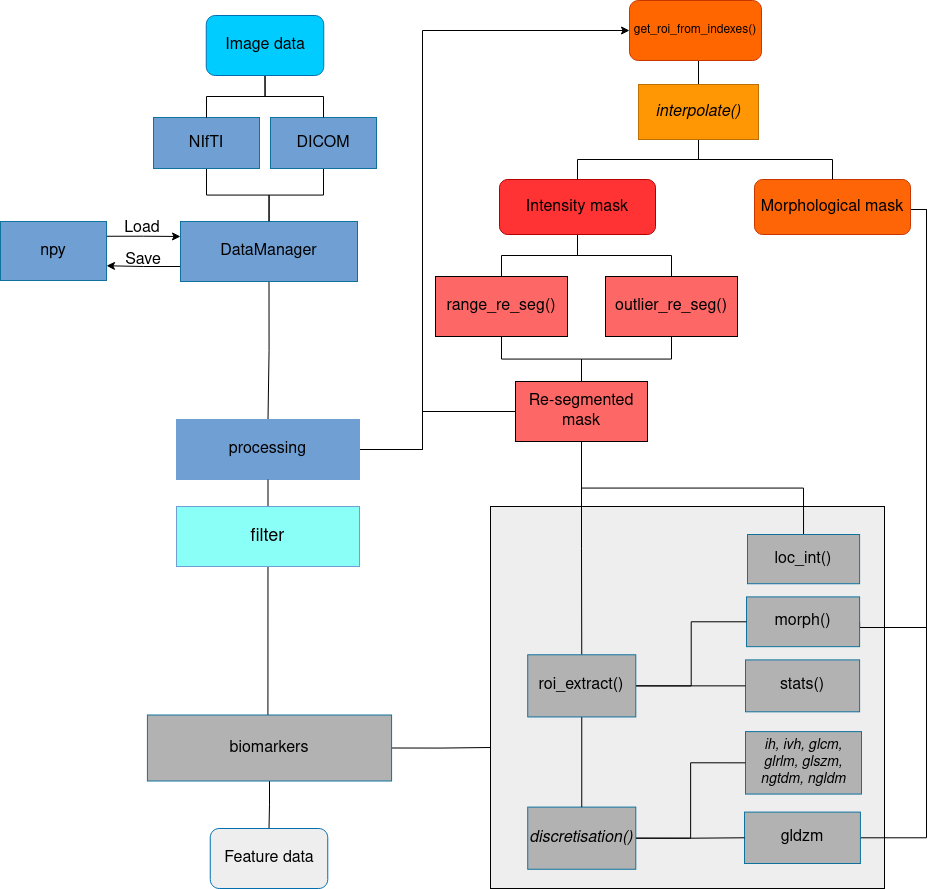

The diagram above was exported from draw.io. Its source (the exported page's mxGraphModel, read from the mxfile embedded in the PNG):
<mxGraphModel dx="4329" dy="4733" grid="0" gridSize="10" guides="1" tooltips="1" connect="1" arrows="1" fold="1" page="0" pageScale="1" pageWidth="1169" pageHeight="827" math="0" shadow="0">
  <root>
    <mxCell id="0" />
    <mxCell id="1" parent="0" />
    <mxCell id="2" value="" style="group;fillColor=#eeeeee;strokeColor=default;rounded=0;glass=0;sketch=0;container=0;" connectable="0" vertex="1" parent="1">
      <mxGeometry x="1546" y="529" width="394" height="382" as="geometry" />
    </mxCell>
    <mxCell id="3" style="edgeStyle=orthogonalEdgeStyle;rounded=0;orthogonalLoop=1;jettySize=auto;html=1;exitX=0.5;exitY=0;exitDx=0;exitDy=0;entryX=0.5;entryY=1;entryDx=0;entryDy=0;endArrow=none;endFill=0;" edge="1" source="6" target="22" parent="1">
      <mxGeometry relative="1" as="geometry" />
    </mxCell>
    <mxCell id="4" style="edgeStyle=orthogonalEdgeStyle;rounded=0;orthogonalLoop=1;jettySize=auto;html=1;exitX=0;exitY=0.75;exitDx=0;exitDy=0;entryX=1;entryY=0.75;entryDx=0;entryDy=0;fontSize=16;" edge="1" source="6" target="53" parent="1">
      <mxGeometry relative="1" as="geometry" />
    </mxCell>
    <mxCell id="5" style="edgeStyle=orthogonalEdgeStyle;rounded=0;orthogonalLoop=1;jettySize=auto;html=1;exitX=0.5;exitY=1;exitDx=0;exitDy=0;entryX=0.5;entryY=0;entryDx=0;entryDy=0;fontSize=16;endArrow=none;endFill=0;" edge="1" source="6" target="9" parent="1">
      <mxGeometry relative="1" as="geometry" />
    </mxCell>
    <mxCell id="6" value="&lt;font style=&quot;font-size: 16px;&quot;&gt;DataManager&lt;/font&gt;" style="rounded=0;whiteSpace=wrap;html=1;glass=0;perimeterSpacing=0;fillColor=#709FD3;strokeColor=#10739e;" vertex="1" parent="1">
      <mxGeometry x="1236" y="244" width="177" height="60" as="geometry" />
    </mxCell>
    <mxCell id="7" style="edgeStyle=orthogonalEdgeStyle;rounded=0;orthogonalLoop=1;jettySize=auto;html=1;exitX=1;exitY=0.5;exitDx=0;exitDy=0;entryX=0;entryY=0.5;entryDx=0;entryDy=0;" edge="1" source="9" target="19" parent="1">
      <mxGeometry relative="1" as="geometry">
        <Array as="points">
          <mxPoint x="1478" y="472" />
          <mxPoint x="1478" y="53" />
        </Array>
        <mxPoint x="1605" y="411.5" as="sourcePoint" />
      </mxGeometry>
    </mxCell>
    <mxCell id="8" style="edgeStyle=orthogonalEdgeStyle;rounded=0;orthogonalLoop=1;jettySize=auto;html=1;exitX=1;exitY=0.5;exitDx=0;exitDy=0;entryX=0;entryY=0.5;entryDx=0;entryDy=0;fontSize=12;fontColor=#000000;endArrow=none;endFill=0;" edge="1" source="9" target="35" parent="1">
      <mxGeometry relative="1" as="geometry">
        <Array as="points">
          <mxPoint x="1478" y="472" />
          <mxPoint x="1478" y="434" />
        </Array>
      </mxGeometry>
    </mxCell>
    <mxCell id="9" value="&lt;font style=&quot;font-size: 16px;&quot;&gt;processing&lt;/font&gt;" style="rounded=0;whiteSpace=wrap;html=1;glass=0;fillColor=#709FD3;strokeColor=#709FD3;" vertex="1" parent="1">
      <mxGeometry x="1232" y="442" width="183" height="60" as="geometry" />
    </mxCell>
    <mxCell id="10" style="edgeStyle=orthogonalEdgeStyle;rounded=0;sketch=0;orthogonalLoop=1;jettySize=auto;html=1;exitX=0.5;exitY=0;exitDx=0;exitDy=0;entryX=0.5;entryY=1;entryDx=0;entryDy=0;endArrow=none;endFill=0;endSize=10;strokeColor=#000000;" edge="1" source="12" target="14" parent="1">
      <mxGeometry relative="1" as="geometry">
        <mxPoint x="1795" y="310" as="targetPoint" />
      </mxGeometry>
    </mxCell>
    <mxCell id="11" style="edgeStyle=orthogonalEdgeStyle;rounded=0;orthogonalLoop=1;jettySize=auto;html=1;exitX=0.5;exitY=1;exitDx=0;exitDy=0;entryX=0.5;entryY=0;entryDx=0;entryDy=0;fontSize=16;fontColor=#000000;endArrow=none;endFill=0;" edge="1" source="12" target="35" parent="1">
      <mxGeometry relative="1" as="geometry" />
    </mxCell>
    <mxCell id="12" value="&lt;font style=&quot;font-size: 16px;&quot;&gt;range_re_seg()&lt;/font&gt;" style="rounded=0;whiteSpace=wrap;html=1;glass=0;gradientColor=none;fillColor=#fd6766;" vertex="1" parent="1">
      <mxGeometry x="1491" y="299" width="132" height="60" as="geometry" />
    </mxCell>
    <mxCell id="13" style="edgeStyle=orthogonalEdgeStyle;rounded=0;orthogonalLoop=1;jettySize=auto;html=1;exitX=0.5;exitY=1;exitDx=0;exitDy=0;entryX=0.5;entryY=0;entryDx=0;entryDy=0;fontSize=16;fontColor=#000000;endArrow=none;endFill=0;" edge="1" source="14" target="32" parent="1">
      <mxGeometry relative="1" as="geometry" />
    </mxCell>
    <mxCell id="14" value="&lt;font style=&quot;font-size: 16px&quot;&gt;&lt;font color=&quot;#000000&quot;&gt;Intensity mask&lt;/font&gt;&lt;br&gt;&lt;/font&gt;" style="rounded=1;whiteSpace=wrap;html=1;glass=0;fillColor=#ff3334;fontColor=#ffffff;strokeColor=#B20000;" vertex="1" parent="1">
      <mxGeometry x="1555" y="202" width="156" height="55" as="geometry" />
    </mxCell>
    <mxCell id="15" style="edgeStyle=orthogonalEdgeStyle;rounded=0;orthogonalLoop=1;jettySize=auto;html=1;exitX=1;exitY=0.5;exitDx=0;exitDy=0;entryX=1;entryY=0.5;entryDx=0;entryDy=0;fontSize=16;fontColor=#000000;endArrow=none;endFill=0;" edge="1" source="17" target="41" parent="1">
      <mxGeometry relative="1" as="geometry">
        <Array as="points">
          <mxPoint x="1966" y="232" />
          <mxPoint x="1982" y="232" />
          <mxPoint x="1982" y="650" />
        </Array>
      </mxGeometry>
    </mxCell>
    <mxCell id="16" style="edgeStyle=orthogonalEdgeStyle;rounded=0;orthogonalLoop=1;jettySize=auto;html=1;exitX=1;exitY=0.5;exitDx=0;exitDy=0;entryX=1;entryY=0.5;entryDx=0;entryDy=0;fontSize=9;fontColor=#000000;endArrow=none;endFill=0;" edge="1" source="17" target="44" parent="1">
      <mxGeometry relative="1" as="geometry">
        <Array as="points">
          <mxPoint x="1966" y="232" />
          <mxPoint x="1982" y="232" />
          <mxPoint x="1982" y="860" />
        </Array>
      </mxGeometry>
    </mxCell>
    <mxCell id="17" value="&lt;font style=&quot;font-size: 16px&quot;&gt;Morphological mask&lt;br&gt;&lt;/font&gt;" style="rounded=1;whiteSpace=wrap;html=1;glass=0;fillColor=#fe6507;fontColor=#000000;strokeColor=#C73500;" vertex="1" parent="1">
      <mxGeometry x="1810" y="202" width="156" height="55" as="geometry" />
    </mxCell>
    <mxCell id="18" style="edgeStyle=orthogonalEdgeStyle;rounded=0;orthogonalLoop=1;jettySize=auto;html=1;exitX=0.5;exitY=1;exitDx=0;exitDy=0;entryX=0.5;entryY=0;entryDx=0;entryDy=0;fontSize=16;endArrow=none;endFill=0;" edge="1" source="19" target="28" parent="1">
      <mxGeometry relative="1" as="geometry" />
    </mxCell>
    <mxCell id="19" value="get_roi_from_indexes()" style="rounded=1;whiteSpace=wrap;html=1;glass=0;fillColor=#ff6600;fontColor=#000000;strokeColor=#C73500;" vertex="1" parent="1">
      <mxGeometry x="1685" y="23" width="132" height="60" as="geometry" />
    </mxCell>
    <mxCell id="20" style="edgeStyle=orthogonalEdgeStyle;rounded=0;orthogonalLoop=1;jettySize=auto;html=1;exitX=0.5;exitY=1;exitDx=0;exitDy=0;endArrow=none;endFill=0;" edge="1" source="21" target="6" parent="1">
      <mxGeometry relative="1" as="geometry" />
    </mxCell>
    <mxCell id="21" value="&lt;font style=&quot;font-size: 16px&quot;&gt;NIfTI&lt;/font&gt;" style="rounded=0;whiteSpace=wrap;html=1;glass=0;fillColor=#709FD3;strokeColor=#10739e;" vertex="1" parent="1">
      <mxGeometry x="1209" y="140" width="106" height="51" as="geometry" />
    </mxCell>
    <mxCell id="22" value="&lt;font style=&quot;font-size: 16px&quot;&gt;DICOM&lt;/font&gt;" style="rounded=0;whiteSpace=wrap;html=1;glass=0;fillColor=#709fd3;strokeColor=#10739e;" vertex="1" parent="1">
      <mxGeometry x="1326" y="140" width="106" height="51" as="geometry" />
    </mxCell>
    <mxCell id="23" style="edgeStyle=orthogonalEdgeStyle;rounded=0;orthogonalLoop=1;jettySize=auto;html=1;exitX=0.5;exitY=1;exitDx=0;exitDy=0;endArrow=none;endFill=0;" edge="1" source="25" target="21" parent="1">
      <mxGeometry relative="1" as="geometry" />
    </mxCell>
    <mxCell id="24" style="edgeStyle=orthogonalEdgeStyle;rounded=0;orthogonalLoop=1;jettySize=auto;html=1;exitX=0.5;exitY=1;exitDx=0;exitDy=0;entryX=0.5;entryY=0;entryDx=0;entryDy=0;endArrow=none;endFill=0;" edge="1" source="25" target="22" parent="1">
      <mxGeometry relative="1" as="geometry" />
    </mxCell>
    <mxCell id="25" value="&lt;font style=&quot;font-size: 16px&quot;&gt;&lt;font color=&quot;#000000&quot;&gt;Image data&lt;/font&gt;&lt;br&gt;&lt;/font&gt;" style="rounded=1;whiteSpace=wrap;html=1;glass=0;fillColor=#00ccff;strokeColor=#006EAF;fontColor=#ffffff;" vertex="1" parent="1">
      <mxGeometry x="1261.75" y="38" width="117.5" height="60" as="geometry" />
    </mxCell>
    <mxCell id="26" style="edgeStyle=orthogonalEdgeStyle;rounded=0;orthogonalLoop=1;jettySize=auto;html=1;exitX=0.5;exitY=1;exitDx=0;exitDy=0;entryX=0.5;entryY=0;entryDx=0;entryDy=0;fontSize=16;endArrow=none;endFill=0;" edge="1" source="28" target="14" parent="1">
      <mxGeometry relative="1" as="geometry" />
    </mxCell>
    <mxCell id="27" style="edgeStyle=orthogonalEdgeStyle;rounded=0;orthogonalLoop=1;jettySize=auto;html=1;exitX=0.5;exitY=1;exitDx=0;exitDy=0;entryX=0.5;entryY=0;entryDx=0;entryDy=0;fontSize=16;endArrow=none;endFill=0;" edge="1" source="28" target="17" parent="1">
      <mxGeometry relative="1" as="geometry" />
    </mxCell>
    <mxCell id="28" value="&lt;font style=&quot;font-size: 16px&quot;&gt;&lt;i&gt;interpolate()&lt;/i&gt;&lt;/font&gt;" style="rounded=0;whiteSpace=wrap;html=1;glass=0;fillColor=#ff9603;fontColor=#000000;strokeColor=#BD7000;" vertex="1" parent="1">
      <mxGeometry x="1694" y="107" width="120" height="55" as="geometry" />
    </mxCell>
    <mxCell id="29" value="" style="edgeStyle=orthogonalEdgeStyle;rounded=0;orthogonalLoop=1;jettySize=auto;html=1;exitX=0.5;exitY=1;exitDx=0;exitDy=0;entryX=0.5;entryY=0;entryDx=0;entryDy=0;endArrow=none;" edge="1" source="9" parent="1">
      <mxGeometry relative="1" as="geometry">
        <mxPoint x="1320.500000000001" y="456" as="sourcePoint" />
        <mxPoint x="1320.499999999999" y="739" as="targetPoint" />
        <Array as="points">
          <mxPoint x="1324" y="739" />
        </Array>
      </mxGeometry>
    </mxCell>
    <mxCell id="30" value="&lt;font style=&quot;font-size: 18px;&quot;&gt;filter&lt;/font&gt;" style="rounded=0;whiteSpace=wrap;html=1;glass=0;fillColor=#8AFFF7;strokeColor=#709FD3;" vertex="1" parent="1">
      <mxGeometry x="1232" y="529" width="183" height="60" as="geometry" />
    </mxCell>
    <mxCell id="31" style="edgeStyle=orthogonalEdgeStyle;rounded=0;orthogonalLoop=1;jettySize=auto;html=1;exitX=0.5;exitY=1;exitDx=0;exitDy=0;entryX=0.5;entryY=0;entryDx=0;entryDy=0;fontSize=16;fontColor=#000000;endArrow=none;endFill=0;" edge="1" source="32" target="35" parent="1">
      <mxGeometry relative="1" as="geometry" />
    </mxCell>
    <mxCell id="32" value="&lt;font style=&quot;font-size: 16px;&quot;&gt;outlier_re_seg()&lt;/font&gt;" style="rounded=0;whiteSpace=wrap;html=1;glass=0;gradientColor=none;fillColor=#fd6766;" vertex="1" parent="1">
      <mxGeometry x="1661" y="299" width="132" height="60" as="geometry" />
    </mxCell>
    <mxCell id="33" style="edgeStyle=orthogonalEdgeStyle;rounded=0;orthogonalLoop=1;jettySize=auto;html=1;exitX=0.5;exitY=1;exitDx=0;exitDy=0;entryX=0.5;entryY=0;entryDx=0;entryDy=0;fontSize=16;fontColor=#000000;endArrow=none;endFill=0;" edge="1" source="35" target="40" parent="1">
      <mxGeometry relative="1" as="geometry" />
    </mxCell>
    <mxCell id="34" style="edgeStyle=orthogonalEdgeStyle;rounded=0;orthogonalLoop=1;jettySize=auto;html=1;exitX=0.5;exitY=1;exitDx=0;exitDy=0;entryX=0.5;entryY=0;entryDx=0;entryDy=0;fontSize=16;fontColor=#000000;endArrow=none;endFill=0;" edge="1" source="35" target="51" parent="1">
      <mxGeometry relative="1" as="geometry" />
    </mxCell>
    <mxCell id="35" value="&lt;font style=&quot;font-size: 16px&quot;&gt;Re-segmented mask&lt;br&gt;&lt;/font&gt;" style="rounded=0;whiteSpace=wrap;html=1;glass=0;gradientColor=none;fillColor=#fd6766;" vertex="1" parent="1">
      <mxGeometry x="1571" y="404" width="132" height="60" as="geometry" />
    </mxCell>
    <mxCell id="36" style="edgeStyle=orthogonalEdgeStyle;rounded=0;orthogonalLoop=1;jettySize=auto;html=1;exitX=0.5;exitY=1;exitDx=0;exitDy=0;entryX=0.5;entryY=0;entryDx=0;entryDy=0;fontSize=16;fontColor=#000000;endArrow=none;endFill=0;" edge="1" source="38" target="39" parent="1">
      <mxGeometry relative="1" as="geometry" />
    </mxCell>
    <mxCell id="37" style="edgeStyle=orthogonalEdgeStyle;rounded=0;orthogonalLoop=1;jettySize=auto;html=1;exitX=1;exitY=0.5;exitDx=0;exitDy=0;fontSize=16;fontColor=#000000;endArrow=none;endFill=0;" edge="1" source="38" parent="1">
      <mxGeometry relative="1" as="geometry">
        <mxPoint x="1546" y="770" as="targetPoint" />
      </mxGeometry>
    </mxCell>
    <mxCell id="38" value="&lt;font style=&quot;font-size: 16px;&quot;&gt;biomarkers&lt;/font&gt;" style="rounded=0;whiteSpace=wrap;html=1;glass=0;fillColor=#b2b2b2;strokeColor=#10739e;" vertex="1" parent="1">
      <mxGeometry x="1202.92" y="737.5" width="244.16" height="66" as="geometry" />
    </mxCell>
    <mxCell id="39" value="&lt;font style=&quot;font-size: 16px&quot;&gt;&lt;font color=&quot;#000000&quot;&gt;Feature data&lt;/font&gt;&lt;br&gt;&lt;/font&gt;" style="rounded=1;whiteSpace=wrap;html=1;glass=0;fillColor=#eeeeee;strokeColor=#006EAF;fontColor=#ffffff;" vertex="1" parent="1">
      <mxGeometry x="1265.75" y="851" width="117.5" height="60" as="geometry" />
    </mxCell>
    <mxCell id="40" value="&lt;font style=&quot;font-size: 16px;&quot;&gt;loc_int()&lt;/font&gt;" style="rounded=0;whiteSpace=wrap;html=1;glass=0;fillColor=#b2b2b2;strokeColor=#10739e;" vertex="1" parent="1">
      <mxGeometry x="1803" y="557" width="112.1" height="49.23" as="geometry" />
    </mxCell>
    <mxCell id="41" value="&lt;font style=&quot;font-size: 16px;&quot;&gt;morph()&lt;/font&gt;" style="rounded=0;whiteSpace=wrap;html=1;glass=0;fillColor=#b2b2b2;strokeColor=#10739e;" vertex="1" parent="1">
      <mxGeometry x="1802" y="619.4149286498354" width="113.1" height="49.74704720087815" as="geometry" />
    </mxCell>
    <mxCell id="42" value="&lt;font style=&quot;font-size: 16px;&quot;&gt;stats()&lt;/font&gt;" style="rounded=0;whiteSpace=wrap;html=1;glass=0;fillColor=#b2b2b2;strokeColor=#10739e;" vertex="1" parent="1">
      <mxGeometry x="1801" y="682.4039956092206" width="114.1" height="51.913238199780444" as="geometry" />
    </mxCell>
    <mxCell id="43" value="&lt;font style=&quot;font-size: 14px;&quot;&gt;&lt;i&gt;&lt;font style=&quot;font-size: 14px;&quot;&gt;ih, ivh, glcm, glrlm, glszm, ngtdm, ngldm&lt;/font&gt;&lt;/i&gt;&lt;/font&gt;" style="rounded=0;whiteSpace=wrap;html=1;glass=0;fillColor=#b2b2b2;strokeColor=#10739e;imageHeight=24;" vertex="1" parent="1">
      <mxGeometry x="1801" y="754.0954994511525" width="116" height="62.47106476399559" as="geometry" />
    </mxCell>
    <mxCell id="44" value="&lt;font style=&quot;font-size: 16px;&quot;&gt;gldzm&lt;/font&gt;" style="rounded=0;whiteSpace=wrap;html=1;glass=0;fillColor=#b2b2b2;strokeColor=#10739e;imageHeight=24;" vertex="1" parent="1">
      <mxGeometry x="1800" y="834.6" width="115.92" height="51.4" as="geometry" />
    </mxCell>
    <mxCell id="45" style="edgeStyle=orthogonalEdgeStyle;rounded=0;orthogonalLoop=1;jettySize=auto;html=1;exitX=1;exitY=0.5;exitDx=0;exitDy=0;fontSize=16;fontColor=#000000;endArrow=none;endFill=0;" edge="1" source="47" target="44" parent="1">
      <mxGeometry relative="1" as="geometry" />
    </mxCell>
    <mxCell id="46" style="edgeStyle=orthogonalEdgeStyle;rounded=0;orthogonalLoop=1;jettySize=auto;html=1;exitX=1;exitY=0.5;exitDx=0;exitDy=0;entryX=0;entryY=0.5;entryDx=0;entryDy=0;fontSize=16;fontColor=#000000;endArrow=none;endFill=0;" edge="1" source="47" target="43" parent="1">
      <mxGeometry relative="1" as="geometry" />
    </mxCell>
    <mxCell id="47" value="&lt;i&gt;&lt;font style=&quot;font-size: 16px&quot;&gt;discretisation()&lt;/font&gt;&lt;/i&gt;" style="rounded=0;whiteSpace=wrap;html=1;glass=0;fillColor=#b2b2b2;strokeColor=#10739e;" vertex="1" parent="1">
      <mxGeometry x="1583.2165833333333" y="829.6013830954994" width="108.07091666666666" height="62.16026344676178" as="geometry" />
    </mxCell>
    <mxCell id="48" style="edgeStyle=orthogonalEdgeStyle;rounded=0;orthogonalLoop=1;jettySize=auto;html=1;exitX=1;exitY=0.5;exitDx=0;exitDy=0;entryX=0;entryY=0.5;entryDx=0;entryDy=0;fontSize=16;fontColor=#000000;endArrow=none;endFill=0;" edge="1" source="51" target="42" parent="1">
      <mxGeometry relative="1" as="geometry" />
    </mxCell>
    <mxCell id="49" style="edgeStyle=orthogonalEdgeStyle;rounded=0;orthogonalLoop=1;jettySize=auto;html=1;exitX=1;exitY=0.5;exitDx=0;exitDy=0;entryX=0;entryY=0.5;entryDx=0;entryDy=0;fontSize=16;fontColor=#000000;endArrow=none;endFill=0;" edge="1" source="51" target="41" parent="1">
      <mxGeometry relative="1" as="geometry" />
    </mxCell>
    <mxCell id="50" style="edgeStyle=orthogonalEdgeStyle;rounded=0;orthogonalLoop=1;jettySize=auto;html=1;exitX=0.5;exitY=1;exitDx=0;exitDy=0;entryX=0.5;entryY=0;entryDx=0;entryDy=0;fontSize=16;fontColor=#000000;endArrow=none;endFill=0;" edge="1" source="51" target="47" parent="1">
      <mxGeometry relative="1" as="geometry" />
    </mxCell>
    <mxCell id="51" value="&lt;font style=&quot;font-size: 16px;&quot;&gt;roi_extract()&lt;/font&gt;" style="rounded=0;whiteSpace=wrap;html=1;glass=0;fillColor=#b2b2b2;strokeColor=#10739e;" vertex="1" parent="1">
      <mxGeometry x="1583.2165833333333" y="677.2804829857299" width="108.07091666666666" height="62.16026344676178" as="geometry" />
    </mxCell>
    <mxCell id="52" style="edgeStyle=orthogonalEdgeStyle;rounded=0;orthogonalLoop=1;jettySize=auto;html=1;exitX=1;exitY=0.25;exitDx=0;exitDy=0;entryX=0;entryY=0.25;entryDx=0;entryDy=0;fontSize=16;" edge="1" source="53" target="6" parent="1">
      <mxGeometry relative="1" as="geometry" />
    </mxCell>
    <mxCell id="53" value="&lt;font style=&quot;font-size: 16px&quot;&gt;npy&lt;/font&gt;" style="rounded=0;whiteSpace=wrap;html=1;glass=0;fillColor=#709FD3;strokeColor=#10739e;" vertex="1" parent="1">
      <mxGeometry x="1056" y="244" width="106" height="59" as="geometry" />
    </mxCell>
    <mxCell id="54" value="Load" style="text;html=1;strokeColor=none;fillColor=none;align=center;verticalAlign=middle;whiteSpace=wrap;rounded=0;fontSize=16;" vertex="1" parent="1">
      <mxGeometry x="1168" y="236" width="60" height="30" as="geometry" />
    </mxCell>
    <mxCell id="55" value="Save" style="text;html=1;strokeColor=none;fillColor=none;align=center;verticalAlign=middle;whiteSpace=wrap;rounded=0;fontSize=16;" vertex="1" parent="1">
      <mxGeometry x="1169" y="268" width="60" height="30" as="geometry" />
    </mxCell>
  </root>
</mxGraphModel>